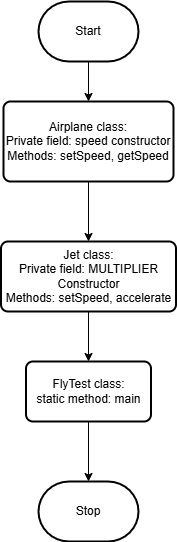

The diagram above was exported from draw.io. Its source (the exported page's mxGraphModel, read from the mxfile embedded in the PNG):
<mxGraphModel dx="473" dy="442" grid="1" gridSize="10" guides="1" tooltips="1" connect="1" arrows="1" fold="1" page="1" pageScale="1" pageWidth="827" pageHeight="1169" math="0" shadow="0">
  <root>
    <mxCell id="0" />
    <mxCell id="1" parent="0" />
    <mxCell id="7" value="" style="edgeStyle=none;html=1;" edge="1" parent="1" source="2" target="3">
      <mxGeometry relative="1" as="geometry" />
    </mxCell>
    <mxCell id="2" value="Start" style="strokeWidth=2;html=1;shape=mxgraph.flowchart.terminator;whiteSpace=wrap;" vertex="1" parent="1">
      <mxGeometry x="75" y="40" width="100" height="60" as="geometry" />
    </mxCell>
    <mxCell id="8" value="" style="edgeStyle=none;html=1;" edge="1" parent="1" source="3" target="4">
      <mxGeometry relative="1" as="geometry" />
    </mxCell>
    <mxCell id="3" value="Airplane class:&lt;br&gt;Private field: speed constructor&lt;br&gt;Methods: setSpeed, getSpeed" style="rounded=1;whiteSpace=wrap;html=1;absoluteArcSize=1;arcSize=14;strokeWidth=2;" vertex="1" parent="1">
      <mxGeometry x="40" y="140" width="170" height="80" as="geometry" />
    </mxCell>
    <mxCell id="9" value="" style="edgeStyle=none;html=1;" edge="1" parent="1" source="4" target="5">
      <mxGeometry relative="1" as="geometry" />
    </mxCell>
    <mxCell id="4" value="Jet class:&lt;br&gt;Private field: MULTIPLIER&lt;br&gt;Constructor&lt;br&gt;Methods: setSpeed, accelerate" style="rounded=1;whiteSpace=wrap;html=1;absoluteArcSize=1;arcSize=14;strokeWidth=2;" vertex="1" parent="1">
      <mxGeometry x="37.5" y="280" width="175" height="70" as="geometry" />
    </mxCell>
    <mxCell id="10" value="" style="edgeStyle=none;html=1;" edge="1" parent="1" source="5" target="6">
      <mxGeometry relative="1" as="geometry" />
    </mxCell>
    <mxCell id="5" value="FlyTest class:&lt;br&gt;static method: main" style="rounded=1;whiteSpace=wrap;html=1;absoluteArcSize=1;arcSize=14;strokeWidth=2;" vertex="1" parent="1">
      <mxGeometry x="62.5" y="400" width="125" height="60" as="geometry" />
    </mxCell>
    <mxCell id="6" value="Stop" style="strokeWidth=2;html=1;shape=mxgraph.flowchart.terminator;whiteSpace=wrap;" vertex="1" parent="1">
      <mxGeometry x="75" y="520" width="100" height="60" as="geometry" />
    </mxCell>
  </root>
</mxGraphModel>